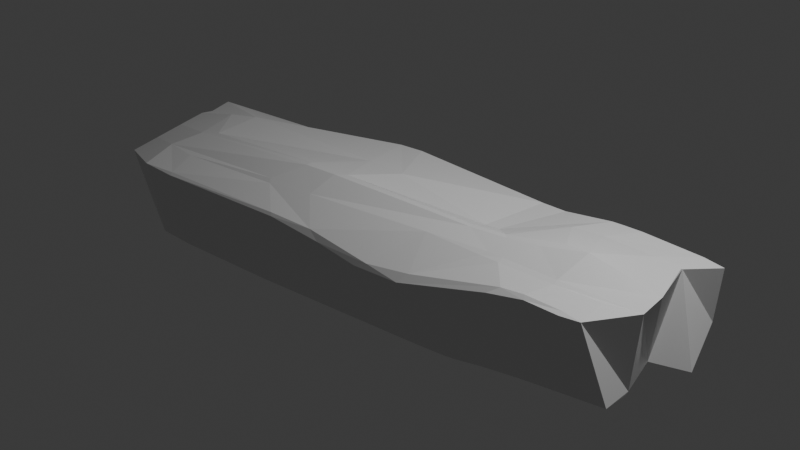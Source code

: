 # Source: ledge.blend  (saved by Blender 4.5.90; exported with 4.5.12 LTS)
import bpy
from mathutils import Matrix  # noqa: F401  (used for matrix-valued properties, if any)

bpy.ops.wm.read_factory_settings(use_empty=True)
scene = bpy.context.scene
scene.name = 'Scene'

# ---- collections
col_collection = bpy.data.collections.new('Collection'); scene.collection.children.link(col_collection)

# ---- materials (node trees are filled in below, after node groups)
mat_material = bpy.data.materials.new('Material')
mat_material.alpha_threshold = 0.0
mat_material.roughness = 0.5
mat_material.line_color = (0.0, 0.0, 0.0, 1.0)

# ---- material node trees
mat_material.use_nodes = True; mat_material.node_tree.nodes.clear()
_N = mat_material.node_tree.nodes; _L = mat_material.node_tree.links
n0 = _N.new('ShaderNodeOutputMaterial'); n0.name = 'Material Output'; n0.location = (200, 100)
n1 = _N.new('ShaderNodeBsdfPrincipled'); n1.name = 'Principled BSDF'; n1.location = (-200, 100)
n1.inputs[3].default_value = 1.45
_L.new(n1.outputs[0], n0.inputs[0])
n0.is_active_output = True

# ---- world
world_world = bpy.data.worlds.new('World'); scene.world = world_world
world_world.use_nodes = True; world_world.node_tree.nodes.clear()
_N = world_world.node_tree.nodes; _L = world_world.node_tree.links
n0 = _N.new('ShaderNodeOutputWorld'); n0.name = 'World Output'; n0.location = (200, 100)
n1 = _N.new('ShaderNodeBackground'); n1.name = 'Background'; n1.location = (-200, 100)
n1.inputs[0].default_value = (0.05088, 0.05088, 0.05088, 1.0)
_L.new(n1.outputs[0], n0.inputs[0])
n0.is_active_output = True
world_world.color = (0.05088, 0.05088, 0.05088)
world_world.sun_shadow_jitter_overblur = 0.0

# ---- lights
light_light = bpy.data.lights.new('Light', 'POINT')
light_light.energy = 1000.0
light_light.shadow_soft_size = 0.1

# ---- meshes
me_cube = bpy.data.meshes.new('Cube')
me_cube.from_pydata([(0.3567, 1.171, 0.3131), (0.3515, 1.103, -1.012), (0.3088, -0.999, 0.787), (0.3397, -0.8635, -1.147), (0.3462, -0.05581, 0.6635), (0.3246, 0.2316, -1.391), (0.3676, 0.3832, -1.472), (0.3292, 0.6587, 0.5658), (-0.09343, 1.53, -0.9765), (-0.0485, -1.018, 0.431), (-0.0894, -0.8395, -1.766), (-0.08977, 1.333, 0.5438), (-0.05534, 0.00837, -1.885), (-0.07597, -0.353, 1.232), (-0.03052, 0.4072, 0.8454), (-0.0903, 0.5643, -1.669), (-0.3783, 1.08, -0.9077), (-0.3754, -0.7236, 0.2449), (-0.3711, 0.05162, -1.218), (-0.3673, 0.3599, -1.214), (-0.3707, -0.5674, -1.25), (-0.3668, 0.947, 0.4895), (-0.3688, -0.01266, 0.5382), (-0.3787, 0.4623, 0.5532), (-0.2984, -0.9188, -1.597), (-0.2168, 1.31, 0.132), (-0.2956, -0.1757, 0.8226), (-0.3098, 0.4733, 0.8478), (-0.2988, 1.367, -1.178), (-0.3005, -1.064, 0.4877), (-0.2989, -0.08371, -1.552), (-0.2935, 0.3267, -1.543), (-0.2986, -0.5065, -1.575), (-0.2981, -0.6252, 0.6531), (-0.3721, -0.3725, 0.3897), (-0.3709, -0.2617, -1.234), (-0.09782, -0.6737, 0.8287), (-0.07974, -0.4837, -1.708), (0.3414, -0.4475, -1.21), (0.346, -0.4338, 0.6317), (0.2177, -0.8868, -1.318), (0.2318, 1.204, 0.4813), (0.2537, -0.06881, 1.131), (0.2061, 0.6458, 0.6967), (0.2044, 1.51, -1.387), (0.2239, -0.8497, 0.6392), (0.213, 0.05022, -1.41), (0.2281, 0.3772, -1.424), (0.2309, -0.3611, -1.542), (0.2236, -0.5004, 0.733), (0.1404, 1.44, -1.096), (0.0712, -1.07, 0.06359), (0.1331, -0.02518, -1.324), (0.158, 0.3902, -1.48), (0.1536, -0.4124, -1.52), (0.1553, -1.014, -1.35), (0.1388, 1.373, 0.1135), (0.1537, -0.1913, 0.9227), (0.1096, 0.4255, 0.1769), (0.128, -0.4838, 0.7902)], [], [(48, 38, 3, 40), (38, 39, 2, 3), (44, 41, 0, 1), (6, 7, 4, 5), (47, 6, 5, 46), (44, 1, 6, 47), (1, 0, 7, 6), (28, 8, 15, 31), (56, 11, 14, 58), (58, 14, 13, 57), (31, 15, 12, 30), (28, 25, 11, 8), (32, 37, 10, 24), (55, 51, 9, 10), (59, 36, 9, 51), (57, 13, 36, 59), (34, 22, 23, 21, 16, 19, 18, 35, 20, 17), (26, 22, 34, 33), (46, 5, 38, 48), (25, 21, 23, 27), (27, 23, 22, 26), (24, 29, 17, 20), (33, 34, 17, 29), (36, 33, 29, 9), (10, 9, 29, 24), (14, 27, 26, 13), (11, 25, 27, 14), (35, 32, 24, 20), (16, 21, 25, 28), (19, 31, 30, 18), (16, 28, 31, 19), (13, 26, 33, 36), (18, 30, 32, 35), (30, 12, 37, 32), (5, 4, 39, 38), (52, 46, 48, 54), (4, 42, 49, 39), (39, 49, 45, 2), (3, 2, 45, 40), (7, 43, 42, 4), (0, 41, 43, 7), (50, 44, 47, 53), (53, 47, 46, 52), (50, 56, 41, 44), (54, 48, 40, 55), (37, 54, 55, 10), (8, 11, 56, 50), (15, 53, 52, 12), (8, 50, 53, 15), (12, 52, 54, 37), (42, 57, 59, 49), (49, 59, 51, 45), (40, 45, 51, 55), (43, 58, 57, 42), (41, 56, 58, 43)])
_uv = me_cube.uv_layers.new(name='UVMap')
_uv.uv.foreach_set('vector', [0.3596, 0.7049, 0.375, 0.7049, 0.375, 0.75, 0.3596, 0.75, 0.375, 0.7049, 0.625, 0.7049, 0.625, 0.75, 0.375, 0.75, 0.375, 0.4846, 0.625, 0.4846, 0.625, 0.5, 0.375, 0.5, 0.375, 0.5971, 0.625, 0.5971, 0.625, 0.6587, 0.375, 0.6587, 0.3596, 0.5971, 0.375, 0.5971, 0.375, 0.6587, 0.3596, 0.6587, 0.3596, 0.5, 0.375, 0.5, 0.375, 0.5971, 0.3596, 0.5971, 0.375, 0.5, 0.625, 0.5, 0.625, 0.5971, 0.375, 0.5971, 0.2951, 0.5, 0.322, 0.5, 0.322, 0.5971, 0.2951, 0.5971, 0.6491, 0.5, 0.678, 0.5, 0.678, 0.5971, 0.6491, 0.5971, 0.6491, 0.5971, 0.678, 0.5971, 0.678, 0.6587, 0.6491, 0.6587, 0.2951, 0.5971, 0.322, 0.5971, 0.322, 0.6587, 0.2951, 0.6587, 0.375, 0.4201, 0.625, 0.4201, 0.625, 0.447, 0.375, 0.447, 0.2951, 0.7049, 0.322, 0.7049, 0.322, 0.75, 0.2951, 0.75, 0.375, 0.7741, 0.625, 0.7741, 0.625, 0.803, 0.375, 0.803, 0.6491, 0.7049, 0.678, 0.7049, 0.678, 0.75, 0.6491, 0.75, 0.6491, 0.6587, 0.678, 0.6587, 0.678, 0.7049, 0.6491, 0.7049, 0.7143, 0.7049, 0.7143, 0.6587, 0.7143, 0.5971, 0.625, 0.4107, 0.2857, 0.5, 0.2857, 0.5971, 0.2857, 0.6587, 0.2857, 0.7049, 0.375, 0.8393, 0.7143, 0.75, 0.7049, 0.6587, 0.7143, 0.6587, 0.7143, 0.7049, 0.7049, 0.7049, 0.3596, 0.6587, 0.375, 0.6587, 0.375, 0.7049, 0.3596, 0.7049, 0.7049, 0.5, 0.7143, 0.5, 0.7143, 0.5971, 0.7049, 0.5971, 0.7049, 0.5971, 0.7143, 0.5971, 0.7143, 0.6587, 0.7049, 0.6587, 0.375, 0.8299, 0.625, 0.8299, 0.625, 0.8393, 0.375, 0.8393, 0.7049, 0.7049, 0.7143, 0.7049, 0.7143, 0.75, 0.7049, 0.75, 0.678, 0.7049, 0.7049, 0.7049, 0.7049, 0.75, 0.678, 0.75, 0.375, 0.803, 0.625, 0.803, 0.625, 0.8299, 0.375, 0.8299, 0.678, 0.5971, 0.7049, 0.5971, 0.7049, 0.6587, 0.678, 0.6587, 0.678, 0.5, 0.7049, 0.5, 0.7049, 0.5971, 0.678, 0.5971, 0.2857, 0.7049, 0.2951, 0.7049, 0.2951, 0.75, 0.2857, 0.75, 0.375, 0.4107, 0.625, 0.4107, 0.625, 0.4201, 0.375, 0.4201, 0.2857, 0.5971, 0.2951, 0.5971, 0.2951, 0.6587, 0.2857, 0.6587, 0.2857, 0.5, 0.2951, 0.5, 0.2951, 0.5971, 0.2857, 0.5971, 0.678, 0.6587, 0.7049, 0.6587, 0.7049, 0.7049, 0.678, 0.7049, 0.2857, 0.6587, 0.2951, 0.6587, 0.2951, 0.7049, 0.2857, 0.7049, 0.2951, 0.6587, 0.322, 0.6587, 0.322, 0.7049, 0.2951, 0.7049, 0.375, 0.6587, 0.625, 0.6587, 0.625, 0.7049, 0.375, 0.7049, 0.3509, 0.6587, 0.3596, 0.6587, 0.3596, 0.7049, 0.3509, 0.7049, 0.625, 0.6587, 0.6404, 0.6587, 0.6404, 0.7049, 0.625, 0.7049, 0.625, 0.7049, 0.6404, 0.7049, 0.6404, 0.75, 0.625, 0.75, 0.375, 0.75, 0.625, 0.75, 0.625, 0.7654, 0.375, 0.7654, 0.625, 0.5971, 0.6404, 0.5971, 0.6404, 0.6587, 0.625, 0.6587, 0.625, 0.5, 0.6404, 0.5, 0.6404, 0.5971, 0.625, 0.5971, 0.3509, 0.5, 0.3596, 0.5, 0.3596, 0.5971, 0.3509, 0.5971, 0.3509, 0.5971, 0.3596, 0.5971, 0.3596, 0.6587, 0.3509, 0.6587, 0.375, 0.4759, 0.625, 0.4759, 0.625, 0.4846, 0.375, 0.4846, 0.3509, 0.7049, 0.3596, 0.7049, 0.3596, 0.75, 0.3509, 0.75, 0.322, 0.7049, 0.3509, 0.7049, 0.3509, 0.75, 0.322, 0.75, 0.375, 0.447, 0.625, 0.447, 0.625, 0.4759, 0.375, 0.4759, 0.322, 0.5971, 0.3509, 0.5971, 0.3509, 0.6587, 0.322, 0.6587, 0.322, 0.5, 0.3509, 0.5, 0.3509, 0.5971, 0.322, 0.5971, 0.322, 0.6587, 0.3509, 0.6587, 0.3509, 0.7049, 0.322, 0.7049, 0.6404, 0.6587, 0.6491, 0.6587, 0.6491, 0.7049, 0.6404, 0.7049, 0.6404, 0.7049, 0.6491, 0.7049, 0.6491, 0.75, 0.6404, 0.75, 0.375, 0.7654, 0.625, 0.7654, 0.625, 0.7741, 0.375, 0.7741, 0.6404, 0.5971, 0.6491, 0.5971, 0.6491, 0.6587, 0.6404, 0.6587, 0.6404, 0.5, 0.6491, 0.5, 0.6491, 0.5971, 0.6404, 0.5971])
me_cube.materials.append(mat_material)
me_cube.use_mirror_vertex_groups = False
me_cube.update()

# ---- objects
ob_cube = bpy.data.objects.new('Cube', me_cube)
ob_light = bpy.data.objects.new('Light', light_light)

# ---- transforms, parenting, visibility, modifiers, constraints
ob_cube.location = (0.0, 0.0, 0.0)
ob_cube.scale = (9.51, 1.0, 0.4689)
ob_cube.lock_rotations_4d = False
ob_cube.empty_display_type = 'ARROWS'
ob_cube.lineart.crease_threshold = 0.0
_m = ob_cube.modifiers.new('Bevel', 'BEVEL')
ob_light.location = (4.076, 1.005, 5.904)
ob_light.rotation_euler = (0.6503, 0.05522, 1.866)
ob_light.lock_rotations_4d = False
ob_light.empty_display_type = 'ARROWS'
ob_light.color = (0.0, 0.0, 0.0, 0.0)
ob_light.lineart.crease_threshold = 0.0

# ---- collection membership
col_collection.objects.link(ob_cube)
col_collection.objects.link(ob_light)

# ---- scene / render settings (as saved in the file)
scene.frame_start = 1; scene.frame_end = 250; scene.frame_set(1)
scene.render.engine = 'BLENDER_EEVEE_NEXT'
bpy.context.view_layer.update()

# ---- added for rendering (the .blend has no active camera): camera
cam_auto = bpy.data.cameras.new('AutoCamera')
cam_auto.lens = 50.0
cam_auto.sensor_width = 36.0
cam_auto.clip_end = 1000.0
ob_auto_camera = bpy.data.objects.new('AutoCamera', cam_auto)
scene.collection.objects.link(ob_auto_camera)
ob_auto_camera.location = (7.05923, -8.3433, 5.55378)
ob_auto_camera.rotation_euler = (1.09748, -7.21219e-08, 0.694738)
scene.camera = ob_auto_camera
bpy.context.view_layer.update()
